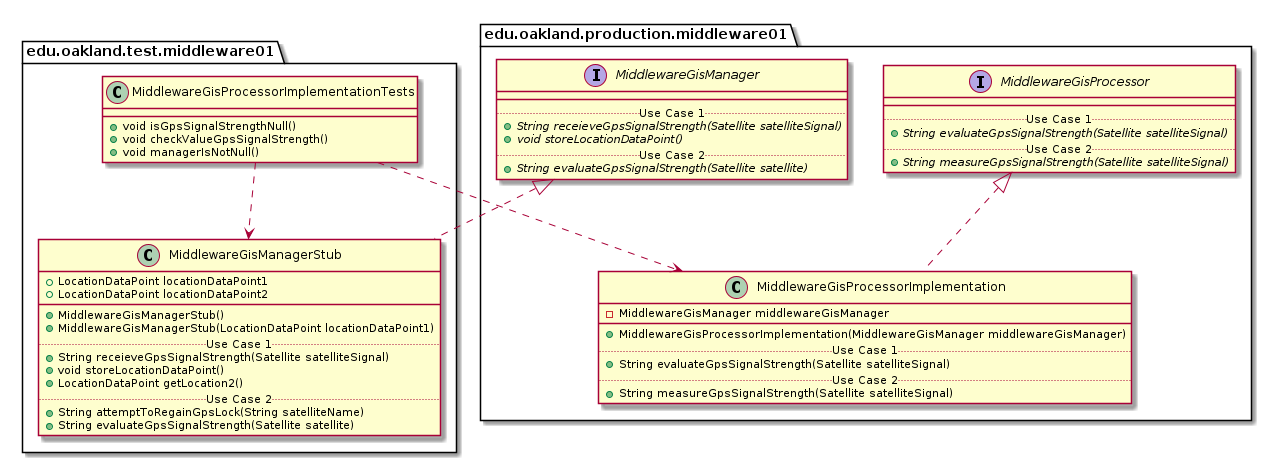

The diagram above was rendered by PlantUML. Its source (embedded in the PNG):
@startuml MiddlewareGisProcessorImplementationTests_Closure


package edu.oakland.test.middleware01 {
  class MiddlewareGisProcessorImplementationTests {
    + void isGpsSignalStrengthNull()
    + void checkValueGpsSignalStrength()
    + void managerIsNotNull()
  }
}




package edu.oakland.test.middleware01 {
    class MiddlewareGisManagerStub {
        + LocationDataPoint locationDataPoint1
        + LocationDataPoint locationDataPoint2
        __
        + MiddlewareGisManagerStub()
        + MiddlewareGisManagerStub(LocationDataPoint locationDataPoint1)
        .. Use Case 1 ..
        + String receieveGpsSignalStrength(Satellite satelliteSignal)
        + void storeLocationDataPoint()
        + LocationDataPoint getLocation2()
        .. Use Case 2 ..
        + String attemptToRegainGpsLock(String satelliteName)
        + String evaluateGpsSignalStrength(Satellite satellite)
    }
}




package edu.oakland.production.middleware01 {
    interface MiddlewareGisManager {
        __
        .. Use Case 1 ..
        {abstract} + String receieveGpsSignalStrength(Satellite satelliteSignal)
        {abstract} + void storeLocationDataPoint()
        .. Use Case 2 ..
        {abstract} + String evaluateGpsSignalStrength(Satellite satellite)
    }
}






MiddlewareGisManagerStub .up.|> MiddlewareGisManager



MiddlewareGisProcessorImplementationTests ..> MiddlewareGisManagerStub



package edu.oakland.production.middleware01 {
    class MiddlewareGisProcessorImplementation {
        - MiddlewareGisManager middlewareGisManager
        __
        + MiddlewareGisProcessorImplementation(MiddlewareGisManager middlewareGisManager)
        .. Use Case 1 ..
        + String evaluateGpsSignalStrength(Satellite satelliteSignal)
        .. Use Case 2 ..
        + String measureGpsSignalStrength(Satellite satelliteSignal)
    }
}




package edu.oakland.production.middleware01 {
    interface MiddlewareGisProcessor {
        __
        .. Use Case 1 ..
        {abstract} + String evaluateGpsSignalStrength(Satellite satelliteSignal)
        .. Use Case 2 ..
        {abstract} + String measureGpsSignalStrength(Satellite satelliteSignal)
    }
}






MiddlewareGisProcessorImplementation .up.|> MiddlewareGisProcessor





MiddlewareGisProcessorImplementationTests ..> MiddlewareGisProcessorImplementation



@enduml